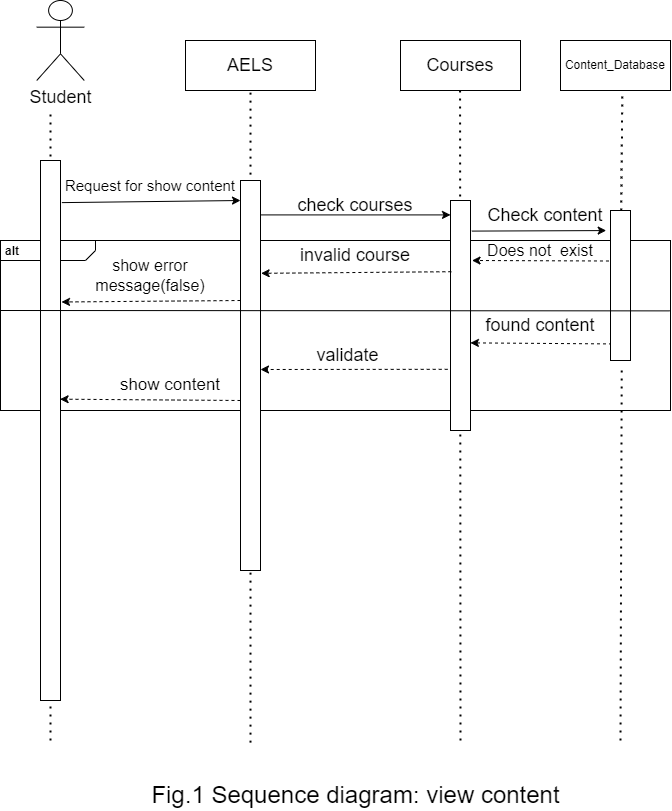

The diagram above was exported from draw.io. Its source (the exported page's mxGraphModel, read from the mxfile embedded in the PNG):
<mxGraphModel dx="1050" dy="621" grid="1" gridSize="10" guides="1" tooltips="1" connect="1" arrows="1" fold="1" page="1" pageScale="1" pageWidth="850" pageHeight="1100" math="0" shadow="0">
  <root>
    <mxCell id="0" />
    <mxCell id="1" parent="0" />
    <mxCell id="cN5wmIxwp8gFe1ai-F8H-33" value="&lt;p style=&quot;margin:0px;margin-top:4px;margin-left:5px;text-align:left;&quot;&gt;&lt;b&gt;alt&lt;/b&gt;&lt;/p&gt;&lt;p style=&quot;margin:0px;margin-top:4px;margin-left:5px;text-align:left;&quot;&gt;&lt;b&gt;&lt;br&gt;&lt;/b&gt;&lt;/p&gt;" style="html=1;shape=mxgraph.sysml.package;overflow=fill;labelX=95;align=left;spacingLeft=5;verticalAlign=top;spacingTop=-3;" parent="1" vertex="1">
      <mxGeometry x="60" y="420" width="670" height="170" as="geometry" />
    </mxCell>
    <mxCell id="cN5wmIxwp8gFe1ai-F8H-31" value="" style="endArrow=none;dashed=1;html=1;dashPattern=1 3;strokeWidth=2;rounded=0;entryX=0.5;entryY=1;entryDx=0;entryDy=0;" parent="1" edge="1">
      <mxGeometry width="50" height="50" relative="1" as="geometry">
        <mxPoint x="520" y="920" as="sourcePoint" />
        <mxPoint x="519.5699999999999" y="270" as="targetPoint" />
      </mxGeometry>
    </mxCell>
    <mxCell id="cN5wmIxwp8gFe1ai-F8H-37" value="" style="endArrow=none;dashed=1;html=1;dashPattern=1 3;strokeWidth=2;rounded=0;entryX=0.562;entryY=1.044;entryDx=0;entryDy=0;entryPerimeter=0;" parent="1" source="cN5wmIxwp8gFe1ai-F8H-36" target="cN5wmIxwp8gFe1ai-F8H-29" edge="1">
      <mxGeometry width="50" height="50" relative="1" as="geometry">
        <mxPoint x="680" y="920" as="sourcePoint" />
        <mxPoint x="689.17" y="295" as="targetPoint" />
      </mxGeometry>
    </mxCell>
    <mxCell id="cN5wmIxwp8gFe1ai-F8H-26" value="" style="endArrow=none;dashed=1;html=1;dashPattern=1 3;strokeWidth=2;rounded=0;entryX=0.5;entryY=1;entryDx=0;entryDy=0;" parent="1" target="cN5wmIxwp8gFe1ai-F8H-16" edge="1">
      <mxGeometry width="50" height="50" relative="1" as="geometry">
        <mxPoint x="310" y="922.1333821614584" as="sourcePoint" />
        <mxPoint x="320" y="280" as="targetPoint" />
      </mxGeometry>
    </mxCell>
    <mxCell id="nNlXIlpxeJ6Qjf06Cmdy-1" value="" style="endArrow=none;dashed=1;html=1;dashPattern=1 3;strokeWidth=2;rounded=0;" parent="1" edge="1">
      <mxGeometry width="50" height="50" relative="1" as="geometry">
        <mxPoint x="110" y="920" as="sourcePoint" />
        <mxPoint x="110" y="290" as="targetPoint" />
      </mxGeometry>
    </mxCell>
    <mxCell id="cN5wmIxwp8gFe1ai-F8H-3" value="" style="rounded=0;whiteSpace=wrap;html=1;" parent="1" vertex="1">
      <mxGeometry x="100" y="340" width="20" height="540" as="geometry" />
    </mxCell>
    <mxCell id="cN5wmIxwp8gFe1ai-F8H-4" value="&lt;font style=&quot;font-size: 18px;&quot;&gt;Student&lt;/font&gt;" style="shape=umlActor;verticalLabelPosition=bottom;verticalAlign=top;html=1;outlineConnect=0;" parent="1" vertex="1">
      <mxGeometry x="96.25" y="180" width="47.5" height="80" as="geometry" />
    </mxCell>
    <mxCell id="cN5wmIxwp8gFe1ai-F8H-16" value="&lt;font style=&quot;font-size: 18px;&quot;&gt;AELS&lt;/font&gt;" style="rounded=0;whiteSpace=wrap;html=1;fontStyle=0" parent="1" vertex="1">
      <mxGeometry x="245" y="220" width="130" height="50" as="geometry" />
    </mxCell>
    <mxCell id="cN5wmIxwp8gFe1ai-F8H-17" value="" style="rounded=0;whiteSpace=wrap;html=1;" parent="1" vertex="1">
      <mxGeometry x="300" y="360" width="20" height="390" as="geometry" />
    </mxCell>
    <mxCell id="cN5wmIxwp8gFe1ai-F8H-27" value="" style="endArrow=classic;html=1;rounded=0;exitX=1.068;exitY=0.078;exitDx=0;exitDy=0;exitPerimeter=0;entryX=1;entryY=1;entryDx=0;entryDy=0;" parent="1" source="cN5wmIxwp8gFe1ai-F8H-3" target="cN5wmIxwp8gFe1ai-F8H-28" edge="1">
      <mxGeometry width="50" height="50" relative="1" as="geometry">
        <mxPoint x="130" y="400" as="sourcePoint" />
        <mxPoint x="300" y="400" as="targetPoint" />
      </mxGeometry>
    </mxCell>
    <mxCell id="cN5wmIxwp8gFe1ai-F8H-28" value="&lt;font style=&quot;font-size: 15px;&quot;&gt;Request for show content&lt;/font&gt;" style="text;html=1;align=center;verticalAlign=middle;whiteSpace=wrap;rounded=0;" parent="1" vertex="1">
      <mxGeometry x="120" y="350" width="180" height="30" as="geometry" />
    </mxCell>
    <mxCell id="cN5wmIxwp8gFe1ai-F8H-29" value="Content_Database" style="rounded=0;whiteSpace=wrap;html=1;" parent="1" vertex="1">
      <mxGeometry x="620" y="220" width="110" height="50" as="geometry" />
    </mxCell>
    <mxCell id="cN5wmIxwp8gFe1ai-F8H-30" value="" style="rounded=0;whiteSpace=wrap;html=1;" parent="1" vertex="1">
      <mxGeometry x="510" y="380" width="20" height="230" as="geometry" />
    </mxCell>
    <mxCell id="cN5wmIxwp8gFe1ai-F8H-32" value="" style="endArrow=classic;html=1;rounded=0;" parent="1" edge="1">
      <mxGeometry width="50" height="50" relative="1" as="geometry">
        <mxPoint x="320" y="394.41" as="sourcePoint" />
        <mxPoint x="510" y="394.41" as="targetPoint" />
      </mxGeometry>
    </mxCell>
    <mxCell id="cN5wmIxwp8gFe1ai-F8H-34" value="" style="endArrow=classic;html=1;rounded=0;dashed=1;entryX=0.075;entryY=1.05;entryDx=0;entryDy=0;entryPerimeter=0;" parent="1" edge="1">
      <mxGeometry width="50" height="50" relative="1" as="geometry">
        <mxPoint x="668.47" y="440.5" as="sourcePoint" />
        <mxPoint x="531.5325" y="440" as="targetPoint" />
      </mxGeometry>
    </mxCell>
    <mxCell id="cN5wmIxwp8gFe1ai-F8H-38" value="&lt;font style=&quot;font-size: 18px; font-weight: normal;&quot;&gt;Courses&lt;/font&gt;" style="rounded=0;whiteSpace=wrap;html=1;fontStyle=1" parent="1" vertex="1">
      <mxGeometry x="460" y="220" width="120" height="50" as="geometry" />
    </mxCell>
    <mxCell id="cN5wmIxwp8gFe1ai-F8H-39" value="&lt;font style=&quot;font-size: 18px;&quot;&gt;check courses&lt;/font&gt;" style="text;html=1;align=center;verticalAlign=middle;whiteSpace=wrap;rounded=0;" parent="1" vertex="1">
      <mxGeometry x="350" y="370" width="130" height="30" as="geometry" />
    </mxCell>
    <mxCell id="cN5wmIxwp8gFe1ai-F8H-40" value="&lt;font style=&quot;font-size: 16px;&quot;&gt;Does not&amp;nbsp; exist&lt;/font&gt;" style="text;html=1;align=center;verticalAlign=middle;whiteSpace=wrap;rounded=0;" parent="1" vertex="1">
      <mxGeometry x="521.25" y="420" width="157.5" height="20" as="geometry" />
    </mxCell>
    <mxCell id="cN5wmIxwp8gFe1ai-F8H-41" value="" style="endArrow=classic;html=1;rounded=0;dashed=1;exitX=0.068;exitY=0.371;exitDx=0;exitDy=0;exitPerimeter=0;entryX=1.032;entryY=0.238;entryDx=0;entryDy=0;entryPerimeter=0;" parent="1" target="cN5wmIxwp8gFe1ai-F8H-17" edge="1">
      <mxGeometry width="50" height="50" relative="1" as="geometry">
        <mxPoint x="510.8599999999999" y="451.19999999999993" as="sourcePoint" />
        <mxPoint x="320" y="449.9999999999999" as="targetPoint" />
      </mxGeometry>
    </mxCell>
    <mxCell id="cN5wmIxwp8gFe1ai-F8H-42" value="&lt;span style=&quot;font-size: 18px;&quot;&gt;invalid course&lt;/span&gt;" style="text;html=1;align=center;verticalAlign=middle;whiteSpace=wrap;rounded=0;" parent="1" vertex="1">
      <mxGeometry x="341.25" y="420" width="147.5" height="30" as="geometry" />
    </mxCell>
    <mxCell id="cN5wmIxwp8gFe1ai-F8H-43" value="" style="endArrow=classic;html=1;rounded=0;entryX=0.967;entryY=1.002;entryDx=0;entryDy=0;exitX=1.064;exitY=0.133;exitDx=0;exitDy=0;exitPerimeter=0;entryPerimeter=0;" parent="1" source="cN5wmIxwp8gFe1ai-F8H-30" target="cN5wmIxwp8gFe1ai-F8H-44" edge="1">
      <mxGeometry width="50" height="50" relative="1" as="geometry">
        <mxPoint x="530" y="440" as="sourcePoint" />
        <mxPoint x="580" y="390" as="targetPoint" />
      </mxGeometry>
    </mxCell>
    <mxCell id="cN5wmIxwp8gFe1ai-F8H-44" value="&lt;font style=&quot;font-size: 18px;&quot;&gt;Check content&lt;/font&gt;" style="text;html=1;align=center;verticalAlign=middle;whiteSpace=wrap;rounded=0;" parent="1" vertex="1">
      <mxGeometry x="540" y="380" width="130" height="30" as="geometry" />
    </mxCell>
    <mxCell id="cN5wmIxwp8gFe1ai-F8H-46" value="" style="endArrow=classic;html=1;rounded=0;entryX=0.995;entryY=0.619;entryDx=0;entryDy=0;entryPerimeter=0;dashed=1;" parent="1" target="cN5wmIxwp8gFe1ai-F8H-30" edge="1">
      <mxGeometry width="50" height="50" relative="1" as="geometry">
        <mxPoint x="677.5" y="523.47" as="sourcePoint" />
        <mxPoint x="490.36" y="510.0000000000001" as="targetPoint" />
      </mxGeometry>
    </mxCell>
    <mxCell id="cN5wmIxwp8gFe1ai-F8H-47" value="&lt;font style=&quot;font-size: 18px;&quot;&gt;found content&lt;/font&gt;" style="text;html=1;align=center;verticalAlign=middle;whiteSpace=wrap;rounded=0;" parent="1" vertex="1">
      <mxGeometry x="540" y="490" width="120" height="30" as="geometry" />
    </mxCell>
    <mxCell id="cN5wmIxwp8gFe1ai-F8H-48" value="" style="endArrow=classic;html=1;rounded=0;dashed=1;exitX=-0.14;exitY=0.734;exitDx=0;exitDy=0;exitPerimeter=0;" parent="1" source="cN5wmIxwp8gFe1ai-F8H-30" edge="1">
      <mxGeometry width="50" height="50" relative="1" as="geometry">
        <mxPoint x="499" y="549" as="sourcePoint" />
        <mxPoint x="320" y="549" as="targetPoint" />
      </mxGeometry>
    </mxCell>
    <mxCell id="cN5wmIxwp8gFe1ai-F8H-49" value="&lt;span style=&quot;font-size: 18px;&quot;&gt;validate&lt;/span&gt;" style="text;html=1;align=center;verticalAlign=middle;whiteSpace=wrap;rounded=0;" parent="1" vertex="1">
      <mxGeometry x="335" y="520" width="145" height="30" as="geometry" />
    </mxCell>
    <mxCell id="cN5wmIxwp8gFe1ai-F8H-52" value="&lt;font style=&quot;font-size: 24px;&quot;&gt;Fig.1 Sequence diagram: view content&lt;/font&gt;" style="text;html=1;align=center;verticalAlign=middle;whiteSpace=wrap;rounded=0;" parent="1" vertex="1">
      <mxGeometry x="192.5" y="960" width="445" height="30" as="geometry" />
    </mxCell>
    <mxCell id="nNlXIlpxeJ6Qjf06Cmdy-2" value="" style="endArrow=none;dashed=1;html=1;dashPattern=1 3;strokeWidth=2;rounded=0;entryX=0.562;entryY=1.044;entryDx=0;entryDy=0;entryPerimeter=0;" parent="1" target="cN5wmIxwp8gFe1ai-F8H-36" edge="1">
      <mxGeometry width="50" height="50" relative="1" as="geometry">
        <mxPoint x="680" y="920" as="sourcePoint" />
        <mxPoint x="682" y="272" as="targetPoint" />
      </mxGeometry>
    </mxCell>
    <mxCell id="cN5wmIxwp8gFe1ai-F8H-36" value="" style="rounded=0;whiteSpace=wrap;html=1;" parent="1" vertex="1">
      <mxGeometry x="670" y="390" width="20" height="150" as="geometry" />
    </mxCell>
    <mxCell id="nNlXIlpxeJ6Qjf06Cmdy-6" value="" style="endArrow=none;html=1;rounded=0;entryX=0.999;entryY=0.414;entryDx=0;entryDy=0;entryPerimeter=0;" parent="1" target="cN5wmIxwp8gFe1ai-F8H-33" edge="1">
      <mxGeometry width="50" height="50" relative="1" as="geometry">
        <mxPoint x="60" y="490" as="sourcePoint" />
        <mxPoint x="734.2" y="490" as="targetPoint" />
        <Array as="points" />
      </mxGeometry>
    </mxCell>
    <mxCell id="nNlXIlpxeJ6Qjf06Cmdy-7" value="" style="endArrow=classic;html=1;rounded=0;entryX=1.05;entryY=0.262;entryDx=0;entryDy=0;entryPerimeter=0;dashed=1;" parent="1" target="cN5wmIxwp8gFe1ai-F8H-3" edge="1">
      <mxGeometry width="50" height="50" relative="1" as="geometry">
        <mxPoint x="300" y="480" as="sourcePoint" />
        <mxPoint x="130" y="490" as="targetPoint" />
      </mxGeometry>
    </mxCell>
    <mxCell id="nNlXIlpxeJ6Qjf06Cmdy-8" value="" style="endArrow=classic;html=1;rounded=0;entryX=0.979;entryY=0.442;entryDx=0;entryDy=0;entryPerimeter=0;dashed=1;" parent="1" target="cN5wmIxwp8gFe1ai-F8H-3" edge="1">
      <mxGeometry width="50" height="50" relative="1" as="geometry">
        <mxPoint x="300" y="580" as="sourcePoint" />
        <mxPoint x="350" y="530" as="targetPoint" />
      </mxGeometry>
    </mxCell>
    <mxCell id="nNlXIlpxeJ6Qjf06Cmdy-9" value="&lt;font style=&quot;font-size: 16px;&quot;&gt;show error message(false)&lt;/font&gt;" style="text;html=1;align=center;verticalAlign=middle;whiteSpace=wrap;rounded=0;" parent="1" vertex="1">
      <mxGeometry x="135" y="440" width="150" height="30" as="geometry" />
    </mxCell>
    <mxCell id="nNlXIlpxeJ6Qjf06Cmdy-10" value="&lt;font style=&quot;font-size: 17px;&quot;&gt;show content&lt;/font&gt;" style="text;html=1;align=center;verticalAlign=middle;whiteSpace=wrap;rounded=0;" parent="1" vertex="1">
      <mxGeometry x="170" y="550" width="120" height="30" as="geometry" />
    </mxCell>
  </root>
</mxGraphModel>